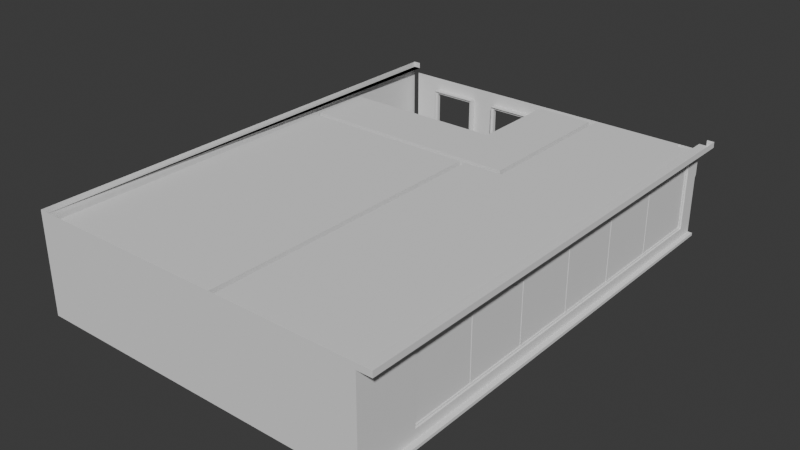 # Source: ResidentialBuilding_Detailed_BackBottomSW.blend  (saved by Blender 4.5.88; exported with 4.5.12 LTS)
import bpy
from mathutils import Matrix  # noqa: F401  (used for matrix-valued properties, if any)

bpy.ops.wm.read_factory_settings(use_empty=True)
scene = bpy.context.scene
scene.name = 'Scene'

# ---- collections
col_collection = bpy.data.collections.new('Collection'); scene.collection.children.link(col_collection)

# ---- materials (node trees are filled in below, after node groups)
mat_ground = bpy.data.materials.new('ground')
mat_ground.alpha_threshold = 0.0
mat_ground.roughness = 0.5
mat_ground.line_color = (0.0, 0.0, 0.0, 1.0)
mat_glass = bpy.data.materials.new('glass')
mat_glass.alpha_threshold = 0.0
mat_glass.specular_color = (0.0, 0.0, 0.0)
mat_glass.roughness = 0.5
mat_glass.specular_intensity = 0.0
mat_glass.line_color = (0.0, 0.0, 0.0, 0.3)

# ---- material node trees

# ---- world
world_world = bpy.data.worlds.new('World'); scene.world = world_world
world_world.use_nodes = True; world_world.node_tree.nodes.clear()
_N = world_world.node_tree.nodes; _L = world_world.node_tree.links
n0 = _N.new('ShaderNodeOutputWorld'); n0.name = 'World Output'; n0.location = (200, 100)
n1 = _N.new('ShaderNodeBackground'); n1.name = 'Background'; n1.location = (-200, 100)
n1.inputs[0].default_value = (0.05088, 0.05088, 0.05088, 1.0)
_L.new(n1.outputs[0], n0.inputs[0])
n0.is_active_output = True
world_world.color = (0.05088, 0.05088, 0.05088)
world_world.sun_shadow_jitter_overblur = 0.0

# ---- meshes
me_residential_buildings_001_007 = bpy.data.meshes.new('Residential Buildings 001.007')
me_residential_buildings_001_007.from_pydata([(-6.127, -4.979, 0.962), (-6.127, -6.089, 0.962), (-6.127, -6.089, 2.238), (-6.127, -4.979, 2.238), (-6.077, -4.979, 2.238), (-6.077, -4.979, 0.962), (-6.077, -6.089, 2.238), (-6.077, -6.089, 0.962), (-6.077, -4.489, 0.962), (-6.077, -4.489, 2.238), (-6.077, -3.379, 0.962), (-6.077, -3.379, 2.238), (-6.127, -3.379, 2.238), (-6.127, -4.489, 2.238), (-6.127, -4.489, 0.962), (-6.127, -3.379, 0.962), (-6.127, 0.621, 0.962), (-6.127, -0.4892, 0.962), (-6.127, -0.4892, 2.238), (-6.127, 0.621, 2.238), (-6.077, 0.621, 2.238), (-6.077, 0.621, 0.962), (-6.077, -0.4892, 2.238), (-6.077, -0.4892, 0.962), (-3.319, 8.162, 0.1), (-4.985, 8.162, 0.1), (-4.985, 8.162, 2.65), (-3.319, 8.162, 2.65), (-4.985, 8.287, 2.65), (-4.985, 8.287, 0.1), (-3.319, 8.287, 0.1), (-3.319, 8.287, 2.65), (-3.406, 8.287, 0.1), (-3.406, 8.287, 2.563), (-4.898, 8.287, 0.1), (-4.898, 8.287, 2.563), (-4.898, 8.162, 2.563), (-3.406, 8.162, 2.563), (-4.898, 8.162, 0.1), (-3.406, 8.162, 0.1), (5.571, -3.761, 0.475), (5.625, -3.761, 0.475), (5.571, -3.761, 2.825), (5.625, -3.761, 2.825), (5.571, -3.861, 0.475), (5.571, -3.861, 2.825), (5.625, -3.861, 0.475), (5.625, -3.861, 2.825), (5.625, -1.561, 2.825), (5.625, -1.561, 0.475), (5.571, -1.561, 2.825), (5.571, -1.561, 0.475), (5.625, -1.461, 2.825), (5.571, -1.461, 2.825), (5.625, -1.461, 0.475), (5.571, -1.461, 0.475), (5.571, 0.8394, 0.475), (5.625, 0.8394, 0.475), (5.571, 0.8394, 2.825), (5.625, 0.8394, 2.825), (5.571, 0.7394, 0.475), (5.571, 0.7394, 2.825), (5.625, 0.7394, 0.475), (5.625, 0.7394, 2.825), (5.625, 3.039, 2.825), (5.625, 3.039, 0.475), (5.571, 3.039, 2.825), (5.571, 3.039, 0.475), (5.625, 3.139, 2.825), (5.571, 3.139, 2.825), (5.625, 3.139, 0.475), (5.571, 3.139, 0.475), (-6.052, -6.129, 0.922), (-6.052, -6.129, 2.278), (-6.052, -4.939, 2.278), (-6.052, -4.939, 0.922), (-6.152, -4.939, 2.278), (-6.152, -6.129, 2.278), (-6.152, -6.129, 0.922), (-6.152, -4.939, 0.922), (-6.152, -4.979, 0.962), (-6.152, -6.089, 0.962), (-6.152, -6.089, 2.238), (-6.152, -4.979, 2.238), (-6.052, -4.979, 2.238), (-6.052, -4.979, 0.962), (-6.052, -6.089, 2.238), (-6.052, -6.089, 0.962), (-6.052, -4.489, 0.962), (-6.052, -4.489, 2.238), (-6.052, -3.379, 0.962), (-6.052, -3.379, 2.238), (-6.152, -3.379, 2.238), (-6.152, -4.489, 2.238), (-6.152, -4.489, 0.962), (-6.152, -3.379, 0.962), (-6.152, -3.339, 0.922), (-6.152, -4.529, 0.922), (-6.152, -4.529, 2.278), (-6.152, -3.339, 2.278), (-6.052, -3.339, 0.922), (-6.052, -3.339, 2.278), (-6.052, -4.529, 2.278), (-6.052, -4.529, 0.922), (-6.052, -0.5292, 0.922), (-6.052, -0.5292, 2.278), (-6.052, 0.661, 2.278), (-6.052, 0.661, 0.922), (-6.152, 0.661, 2.278), (-6.152, -0.5292, 2.278), (-6.152, -0.5292, 0.922), (-6.152, 0.661, 0.922), (-6.152, 0.621, 0.962), (-6.152, -0.4892, 0.962), (-6.152, -0.4892, 2.238), (-6.152, 0.621, 2.238), (-6.052, 0.621, 2.238), (-6.052, 0.621, 0.962), (-6.052, -0.4892, 2.238), (-6.052, -0.4892, 0.962), (-4.939, -8.351, 3.3), (-4.939, -8.351, 0.1), (-5.395, -8.351, 3.3), (-5.395, -8.351, 0.1), (4.935, -8.351, 0.1), (4.935, -8.351, 3.3), (5.391, -8.351, 0.1), (5.391, -8.351, 3.3), (-6.202, 0.661, 0.922), (-6.202, -0.5292, 0.922), (-6.202, -0.5292, 2.278), (-6.202, 0.661, 2.278), (-6.002, 0.661, 0.922), (-6.002, 0.661, 2.278), (-6.002, -0.5292, 2.278), (-6.002, -0.5292, 0.922), (-6.002, -4.529, 0.922), (-6.002, -4.529, 2.278), (-6.002, -3.339, 2.278), (-6.002, -3.339, 0.922), (-6.202, -3.339, 2.278), (-6.202, -4.529, 2.278), (-6.202, -4.529, 0.922), (-6.202, -3.339, 0.922), (-6.202, -4.939, 0.922), (-6.202, -6.129, 0.922), (-6.202, -6.129, 2.278), (-6.202, -4.939, 2.278), (-6.002, -4.939, 0.922), (-6.002, -4.939, 2.278), (-6.002, -6.129, 2.278), (-6.002, -6.129, 0.922), (6.198, 8.349, 3.5), (-0.8057, 8.162, 0.1), (-2.298, 8.162, 0.1), (-0.8057, 8.162, 2.563), (-2.298, 8.162, 2.563), (-2.298, 8.287, 2.563), (-2.298, 8.287, 0.1), (-0.8057, 8.287, 2.563), (-0.8057, 8.287, 0.1), (-0.7187, 8.287, 2.65), (-0.7187, 8.287, 0.1), (-2.385, 8.287, 0.1), (-2.385, 8.287, 2.65), (-0.7187, 8.162, 2.65), (-2.385, 8.162, 2.65), (-2.385, 8.162, 0.1), (-0.7187, 8.162, 0.1), (-3.319, 8.099, 0.1), (-4.985, 8.099, 0.1), (-4.985, 8.099, 2.65), (-3.319, 8.099, 2.65), (-0.7187, 8.099, 0.1), (-2.385, 8.099, 0.1), (-2.385, 8.099, 2.65), (-0.7187, 8.099, 2.65), (-2.385, 8.349, 2.65), (-2.385, 8.349, 0.1), (-0.7187, 8.349, 0.1), (-0.7187, 8.349, 2.65), (-4.985, 8.349, 2.65), (-4.985, 8.349, 0.1), (-3.319, 8.349, 0.1), (-3.319, 8.349, 2.65), (-6.002, 4.949, 0.1), (-6.002, 4.949, 3.1), (-0.302, 4.949, 3.1), (-0.302, 4.949, 0.1), (0.448, 8.149, 0.1), (-0.552, 8.349, 3.1), (0.448, 8.349, 0.1), (-0.552, 8.349, 0.1), (-0.302, 8.149, 0.1), (-0.302, 8.149, 3.1), (0.448, 8.149, 2.1), (0.448, 8.349, 2.1), (1.448, 8.149, 2.1), (1.448, 8.349, 2.1), (-5.152, 8.349, 3.1), (-5.152, 8.349, 0.1), (-6.002, 8.349, 3.1), (-6.002, 8.349, 0.1), (-2.852, 8.349, 0.1), (-2.852, 8.349, 3.1), (1.698, 8.149, 3.1), (1.898, 8.349, 3.1), (1.448, 8.349, 0.1), (1.448, 8.149, 0.1), (4.998, 8.349, 0.1), (4.998, 8.349, 3.1), (4.998, 8.149, 0.1), (4.998, 8.149, 3.1), (5.498, 8.149, 0.1), (5.498, 8.149, 3.1), (5.498, 8.349, 3.1), (5.498, 8.349, 0.1), (1.898, 8.349, 0.1), (1.698, 8.149, 0.1), (1.898, 2.649, 3.1), (1.898, 2.649, 0.1), (-6.002, 2.849, 0.1), (1.698, 2.849, 0.1), (1.698, 2.849, 3.1), (-6.002, 2.849, 3.1), (0.498, -6.151, 2.1), (0.298, -6.151, 2.1), (0.298, -4.151, 2.1), (0.498, -4.151, 2.1), (0.298, -8.151, 3.1), (0.298, -8.151, 0.1), (0.498, -8.151, 0.1), (0.498, -8.151, 3.1), (0.498, -6.151, 0.1), (0.298, -6.151, 0.1), (0.298, 2.649, 3.1), (0.298, -4.151, 0.1), (0.498, 2.649, 3.1), (0.498, -4.151, 0.1), (0.498, 2.649, 0.1), (0.298, 2.649, 0.1), (-6.002, 2.649, 3.1), (-6.002, 2.649, 0.1), (5.898, -8.351, 0.0), (-6.202, -8.351, 0.0), (-5.952, 8.349, 3.3), (-5.952, 8.349, 3.5), (-6.202, 8.349, 3.5), (-6.202, 8.349, 3.3), (-6.202, -8.351, 3.3), (-6.202, -8.351, 0.1), (-6.202, -8.351, 0.1), (5.948, 8.349, 3.5), (5.948, 8.349, 3.3), (6.198, 8.349, 3.3), (5.698, -8.351, 3.3), (-6.202, -8.351, 3.5), (6.198, -8.351, 3.5), (-6.202, -8.351, 3.3), (6.198, -8.351, 3.3), (5.498, -6.231, 0.425), (5.498, -6.231, 2.875), (5.498, 7.779, 2.875), (5.498, 7.779, 0.425), (5.698, 7.779, 0.425), (5.698, 7.779, 2.875), (5.698, -6.231, 2.875), (5.698, -6.231, 0.425), (5.548, 8.399, 2.025), (5.648, 8.399, 2.025), (5.648, 8.399, 0.1), (5.548, 8.399, 0.1), (5.548, 8.349, 0.1), (5.648, 8.349, 0.1), (5.648, 8.349, 2.1), (5.548, 8.349, 2.1), (5.498, 8.399, 2.183), (5.498, 8.399, 3.017), (5.698, 8.399, 2.183), (5.698, 8.399, 3.017), (5.498, -8.151, 3.1), (-6.002, -8.151, 3.1), (5.698, 8.349, 3.1), (5.498, 8.349, 2.1), (-6.002, -8.151, 0.1), (5.698, 8.349, 2.1), (5.698, -8.351, 0.1), (5.898, -8.351, 0.1), (5.498, -8.151, 0.1), (5.698, 8.349, 0.1), (5.571, 5.439, 0.475), (5.625, 5.439, 0.475), (5.571, 5.439, 2.825), (5.625, 5.439, 2.825), (5.571, 5.339, 0.475), (5.571, 5.339, 2.825), (5.625, 5.339, 0.475), (5.625, 5.339, 2.825), (5.548, -6.231, 0.425), (5.548, -6.231, 2.875), (5.548, 7.779, 2.875), (5.548, 7.779, 0.425), (5.648, 7.779, 0.425), (5.648, 7.779, 2.875), (5.648, -6.231, 2.875), (5.648, -6.231, 0.425), (5.648, -6.181, 2.825), (5.648, -6.181, 0.475), (5.648, 7.729, 2.825), (5.648, 7.729, 0.475), (5.548, 7.729, 2.825), (5.548, 7.729, 0.475), (5.548, -6.181, 2.825), (5.548, -6.181, 0.475), (5.613, -6.181, 2.825), (5.613, -6.181, 0.475), (5.613, 7.729, 2.825), (5.613, 7.729, 0.475), (5.583, 7.729, 2.825), (5.583, 7.729, 0.475), (5.583, -6.181, 2.825), (5.583, -6.181, 0.475), (5.578, 8.399, 3.017), (5.578, 8.399, 2.183), (5.618, 8.399, 3.017), (5.618, 8.399, 2.183), (-6.202, 8.351, 3.3), (5.698, 8.351, 3.3), (-6.202, 8.349, 0.1), (5.858, 8.351, 0.1), (-6.202, 8.349, 0.1), (5.858, 8.351, 0.0), (-6.202, 8.351, 0.0), (-6.202, 8.349, 0.3904), (-6.202, 8.351, 2.939)], [(120, 121), (122, 123), (124, 125), (126, 127)], [(3, 0, 1, 2), (7, 5, 4, 6), (0, 5, 7, 1), (1, 7, 6, 2), (2, 6, 4, 3), (0, 3, 4, 5), (15, 12, 11, 10), (13, 9, 11, 12), (14, 8, 9, 13), (15, 10, 8, 14), (8, 10, 11, 9), (12, 15, 14, 13), (19, 16, 17, 18), (23, 21, 20, 22), (16, 21, 23, 17), (17, 23, 22, 18), (18, 22, 20, 19), (16, 19, 20, 21), (30, 32, 33, 31), (28, 35, 34, 29), (31, 33, 35, 28), (26, 36, 37, 27), (25, 38, 36, 26), (27, 37, 39, 24), (35, 33, 37, 36), (34, 35, 36, 38), (33, 32, 39, 37), (42, 43, 41, 40), (46, 41, 43, 47), (45, 42, 40, 44), (45, 44, 46, 47), (50, 51, 49, 48), (50, 53, 55, 51), (49, 54, 52, 48), (53, 52, 54, 55), (58, 59, 57, 56), (62, 57, 59, 63), (61, 58, 56, 60), (61, 60, 62, 63), (66, 67, 65, 64), (66, 69, 71, 67), (65, 70, 68, 64), (69, 68, 70, 71), (78, 81, 80, 79), (77, 82, 81, 78), (76, 83, 82, 77), (79, 80, 83, 76), (74, 84, 85, 75), (73, 86, 84, 74), (72, 87, 86, 73), (75, 85, 87, 72), (80, 81, 87, 85), (81, 82, 86, 87), (82, 83, 84, 86), (80, 85, 84, 83), (95, 90, 91, 92), (93, 92, 91, 89), (94, 93, 89, 88), (95, 94, 88, 90), (100, 90, 88, 103), (103, 88, 89, 102), (102, 89, 91, 101), (101, 91, 90, 100), (96, 95, 92, 99), (99, 92, 93, 98), (98, 93, 94, 97), (97, 94, 95, 96), (110, 113, 112, 111), (109, 114, 113, 110), (108, 115, 114, 109), (111, 112, 115, 108), (106, 116, 117, 107), (105, 118, 116, 106), (104, 119, 118, 105), (107, 117, 119, 104), (112, 113, 119, 117), (113, 114, 118, 119), (114, 115, 116, 118), (112, 117, 116, 115), (250, 143, 129), (129, 128, 333, 330, 250), (130, 140, 249), (130, 249, 326, 334, 131), (250, 142, 143), (250, 144, 142), (250, 145, 144), (249, 140, 141), (249, 141, 147), (249, 147, 146), (143, 140, 130, 129), (147, 141, 142, 144), (250, 249, 146, 145), (242, 135, 139), (241, 138, 134), (281, 137, 138, 241), (284, 242, 139, 136), (281, 149, 137), (284, 136, 148), (284, 148, 151), (281, 150, 149), (241, 134, 133), (242, 132, 135), (242, 241, 133, 132), (284, 151, 150, 281), (149, 148, 136, 137), (139, 135, 134, 138), (128, 129, 135, 132), (129, 130, 134, 135), (130, 131, 133, 134), (128, 132, 133, 131), (143, 139, 138, 140), (141, 140, 138, 137), (142, 141, 137, 136), (143, 142, 136, 139), (144, 145, 151, 148), (145, 146, 150, 151), (146, 147, 149, 150), (144, 148, 149, 147), (205, 197, 208, 218), (189, 195, 194, 193), (249, 258, 248, 245), (159, 160, 153, 155), (158, 157, 156, 154), (157, 159, 155, 156), (165, 155, 153, 168), (167, 154, 156, 166), (166, 156, 155, 165), (161, 159, 157, 164), (164, 157, 158, 163), (162, 160, 159, 161), (184, 183, 169, 172), (183, 182, 170, 169), (182, 181, 171, 170), (181, 184, 172, 171), (180, 179, 173, 176), (179, 178, 174, 173), (178, 177, 175, 174), (177, 180, 176, 175), (190, 177, 204), (204, 177, 203), (192, 179, 180, 190), (204, 184, 181), (199, 181, 200), (203, 183, 184, 204), (222, 218, 208), (206, 217, 207, 198), (191, 192, 196), (212, 206, 210), (219, 206, 212), (219, 212, 214), (280, 219, 214), (280, 237, 219), (280, 232, 237), (224, 186, 187, 223), (223, 187, 194, 205), (208, 189, 188, 222), (193, 188, 189), (222, 188, 185, 221), (224, 221, 185, 186), (188, 187, 186, 185), (193, 194, 187, 188), (208, 207, 191, 189), (238, 233, 288, 220), (288, 211, 220), (220, 211, 209, 217), (288, 213, 211), (239, 238, 220), (288, 233, 231), (206, 198, 196), (205, 194, 195, 197), (198, 197, 195, 196), (208, 197, 198, 207), (189, 191, 196, 195), (199, 202, 201), (280, 214, 262, 261), (288, 260, 263, 213), (263, 262, 214, 213), (212, 210, 209, 211), (215, 216, 209), (213, 214, 212, 211), (222, 223, 205, 218), (219, 220, 217, 206), (237, 239, 220, 219), (221, 224, 223, 222), (237, 228, 238, 239), (232, 231, 233, 225), (281, 241, 235, 229), (237, 232, 225, 228), (235, 227, 226, 229), (228, 225, 226, 227), (238, 228, 227, 236), (234, 226, 225, 233), (226, 234, 230), (226, 230, 229), (236, 227, 240), (227, 235, 240), (238, 236, 234, 233), (284, 234, 236, 242), (242, 236, 240), (284, 230, 234), (288, 231, 232, 280), (284, 281, 229, 230), (241, 242, 240, 235), (282, 255, 266, 265), (285, 282, 265), (287, 243, 331, 329), (251, 244, 243, 287), (249, 245, 326), (247, 246, 245, 248), (258, 256, 247, 248), (255, 253, 254, 259), (254, 253, 252, 152), (254, 152, 257, 259), (259, 257, 256, 258), (249, 255, 259, 258), (266, 261, 262, 265), (267, 260, 261, 266), (267, 264, 263, 260), (265, 262, 263, 264), (288, 280, 261, 260), (286, 289, 264, 267), (289, 285, 265, 264), (255, 286, 267, 266), (270, 271, 268, 269), (275, 268, 271, 272), (273, 270, 269, 274), (279, 278, 276, 277), (283, 215, 277, 276), (282, 285, 278, 279), (289, 216, 285), (250, 286, 255, 249), (289, 286, 287), (250, 251, 287, 286), (292, 293, 291, 290), (296, 291, 293, 297), (295, 292, 290, 294), (295, 294, 296, 297), (305, 307, 306, 304), (304, 306, 308, 303), (303, 308, 309, 302), (302, 309, 307, 305), (301, 311, 310, 300), (300, 310, 312, 299), (313, 298, 299, 312), (298, 313, 311, 301), (308, 310, 311, 309), (311, 313, 307, 309), (307, 313, 312, 306), (306, 312, 310, 308), (317, 316, 314, 315), (321, 320, 318, 319), (316, 317, 319, 318), (315, 321, 319, 317), (315, 314, 320, 321), (314, 316, 318, 320), (322, 323, 325, 324), (282, 327, 255), (327, 253, 255), (330, 328, 251, 250), (329, 289, 287), (328, 332, 244, 251), (209, 210, 215), (177, 190, 180), (203, 177, 178), (181, 199, 204), (196, 192, 190), (285, 216, 283), (200, 181, 182), (202, 199, 200), (334, 333, 128, 131), (196, 190, 206)])
me_residential_buildings_001_007.polygons.foreach_set('material_index', [1, 1, 1, 1, 1, 1, 1, 1, 1, 1, 1, 1, 1, 1, 1, 1, 1, 1, 0, 0, 0, 0, 0, 0, 0, 0, 0, 0, 0, 0, 0, 0, 0, 0, 0, 0, 0, 0, 0, 0, 0, 0, 0, 0, 0, 0, 0, 0, 0, 0, 0, 0, 0, 0, 0, 0, 0, 0, 0, 0, 0, 0, 0, 0, 0, 0, 0, 0, 0, 0, 0, 0, 0, 0, 0, 0, 0, 0, 0, 0, 0, 0, 0, 0, 0, 0, 0, 0, 0, 0, 0, 0, 0, 0, 0, 0, 0, 0, 0, 0, 0, 0, 0, 0, 0, 0, 0, 0, 0, 0, 0, 0, 0, 0, 0, 0, 0, 0, 0, 0, 0, 0, 0, 0, 0, 0, 0, 0, 0, 0, 0, 0, 0, 0, 0, 0, 0, 0, 0, 0, 0, 0, 0, 0, 0, 0, 0, 0, 0, 0, 0, 0, 0, 0, 0, 0, 0, 0, 0, 0, 0, 0, 0, 0, 0, 0, 0, 0, 0, 0, 0, 0, 0, 0, 0, 0, 0, 0, 0, 0, 0, 0, 0, 0, 0, 0, 0, 0, 0, 0, 0, 0, 0, 0, 0, 0, 0, 0, 0, 0, 0, 0, 0, 0, 0, 0, 0, 0, 0, 0, 0, 0, 0, 0, 0, 0, 0, 0, 0, 0, 0, 0, 0, 0, 0, 0, 0, 0, 0, 0, 0, 0, 0, 0, 0, 0, 0, 0, 0, 0, 0, 0, 0, 0, 0, 0, 0, 0, 0, 1, 1, 1, 1, 1, 1, 1, 0, 0, 0, 0, 0, 0, 0, 0, 0, 0, 0, 0, 0, 0, 0])
_uv = me_residential_buildings_001_007.uv_layers.new(name='UVMap')
_uv.uv.foreach_set('vector', [0.0, 0.0, 1.0, 0.0, 1.0, 1.0, 0.0, 1.0, 0.0, 0.0, 1.0, 0.0, 1.0, 1.0, 0.0, 1.0, 0.0, 0.0, 1.0, 0.0, 1.0, 1.0, 0.0, 1.0, 0.0, 0.0, 1.0, 0.0, 1.0, 1.0, 0.0, 1.0, 0.0, 0.0, 1.0, 0.0, 1.0, 1.0, 0.0, 1.0, 0.0, 0.0, 1.0, 0.0, 1.0, 1.0, 0.0, 1.0, 0.0, 0.0, 1.0, 0.0, 1.0, 1.0, 0.0, 1.0, 0.0, 0.0, 1.0, 0.0, 1.0, 1.0, 0.0, 1.0, 0.0, 0.0, 1.0, 0.0, 1.0, 1.0, 0.0, 1.0, 0.0, 0.0, 1.0, 0.0, 1.0, 1.0, 0.0, 1.0, 0.0, 0.0, 1.0, 0.0, 1.0, 1.0, 0.0, 1.0, 0.0, 0.0, 1.0, 0.0, 1.0, 1.0, 0.0, 1.0, 0.0, 0.0, 1.0, 0.0, 1.0, 1.0, 0.0, 1.0, 0.0, 0.0, 1.0, 0.0, 1.0, 1.0, 0.0, 1.0, 0.0, 0.0, 1.0, 0.0, 1.0, 1.0, 0.0, 1.0, 0.0, 0.0, 1.0, 0.0, 1.0, 1.0, 0.0, 1.0, 0.0, 0.0, 1.0, 0.0, 1.0, 1.0, 0.0, 1.0, 0.0, 0.0, 1.0, 0.0, 1.0, 1.0, 0.0, 1.0, 0.6936, 0.04868, 0.6952, 0.04868, 0.6952, 0.0948, 0.6936, 0.09643, 0.6222, 0.2613, 0.6206, 0.2597, 0.6206, 0.2136, 0.6222, 0.2136, 0.6231, 0.7818, 0.6247, 0.7801, 0.6527, 0.7801, 0.6543, 0.7818, 0.6543, 0.7762, 0.6527, 0.7778, 0.6247, 0.7778, 0.6231, 0.7762, 0.6166, 0.2136, 0.6182, 0.2136, 0.6182, 0.2597, 0.6166, 0.2613, 0.6992, 0.09643, 0.6976, 0.0948, 0.6976, 0.04868, 0.6992, 0.04868, 0.6527, 0.7801, 0.6247, 0.7801, 0.6247, 0.7778, 0.6527, 0.7778, 0.6206, 0.2136, 0.6206, 0.2597, 0.6182, 0.2597, 0.6182, 0.2136, 0.6952, 0.0948, 0.6952, 0.04868, 0.6976, 0.04868, 0.6976, 0.0948, 0.6822, 0.1398, 0.6811, 0.1398, 0.6811, 0.09579, 0.6822, 0.09579, 0.6793, 0.09579, 0.6811, 0.09579, 0.6811, 0.1398, 0.6793, 0.1398, 0.684, 0.1398, 0.6822, 0.1398, 0.6822, 0.09579, 0.684, 0.09579, 0.6782, 0.1398, 0.6782, 0.09579, 0.6793, 0.09579, 0.6793, 0.1398, 0.6782, 0.1398, 0.6782, 0.09579, 0.6793, 0.09579, 0.6793, 0.1398, 0.684, 0.1398, 0.6822, 0.1398, 0.6822, 0.09579, 0.684, 0.09579, 0.6793, 0.09579, 0.6811, 0.09579, 0.6811, 0.1398, 0.6793, 0.1398, 0.6822, 0.1398, 0.6811, 0.1398, 0.6811, 0.09579, 0.6822, 0.09579, 0.6822, 0.1398, 0.6811, 0.1398, 0.6811, 0.09579, 0.6822, 0.09579, 0.6793, 0.09579, 0.6811, 0.09579, 0.6811, 0.1398, 0.6793, 0.1398, 0.684, 0.1398, 0.6822, 0.1398, 0.6822, 0.09579, 0.684, 0.09579, 0.6782, 0.1398, 0.6782, 0.09579, 0.6793, 0.09579, 0.6793, 0.1398, 0.6782, 0.1398, 0.6782, 0.09579, 0.6793, 0.09579, 0.6793, 0.1398, 0.684, 0.1398, 0.6822, 0.1398, 0.6822, 0.09579, 0.684, 0.09579, 0.6793, 0.09579, 0.6811, 0.09579, 0.6811, 0.1398, 0.6793, 0.1398, 0.6822, 0.1398, 0.6811, 0.1398, 0.6811, 0.09579, 0.6822, 0.09579, 0.08054, 0.8647, 0.08129, 0.8639, 0.1021, 0.8639, 0.1028, 0.8647, 0.3647, 0.4713, 0.3639, 0.4706, 0.3639, 0.4467, 0.3647, 0.4459, 0.201, 0.6405, 0.2003, 0.6413, 0.1795, 0.6413, 0.1787, 0.6405, 0.6967, 0.1011, 0.6974, 0.1019, 0.6974, 0.1258, 0.6967, 0.1265, 0.7, 0.1265, 0.6993, 0.1258, 0.6993, 0.1019, 0.7, 0.1011, 0.1787, 0.6439, 0.1795, 0.6432, 0.2003, 0.6432, 0.201, 0.6439, 0.3613, 0.4459, 0.3621, 0.4467, 0.3621, 0.4706, 0.3613, 0.4713, 0.1028, 0.8613, 0.1021, 0.862, 0.08129, 0.862, 0.08054, 0.8613, 0.1021, 0.8639, 0.08129, 0.8639, 0.08129, 0.862, 0.1021, 0.862, 0.3639, 0.4467, 0.3639, 0.4706, 0.3621, 0.4706, 0.3621, 0.4467, 0.1795, 0.6413, 0.2003, 0.6413, 0.2003, 0.6432, 0.1795, 0.6432, 0.6974, 0.1019, 0.6993, 0.1019, 0.6993, 0.1258, 0.6974, 0.1258, 0.6974, 0.1019, 0.6993, 0.1019, 0.6993, 0.1258, 0.6974, 0.1258, 0.1795, 0.6413, 0.2003, 0.6413, 0.2003, 0.6432, 0.1795, 0.6432, 0.3639, 0.4467, 0.3639, 0.4706, 0.3621, 0.4706, 0.3621, 0.4467, 0.1021, 0.8639, 0.08129, 0.8639, 0.08129, 0.862, 0.1021, 0.862, 0.1028, 0.8613, 0.1021, 0.862, 0.08129, 0.862, 0.08054, 0.8613, 0.3613, 0.4459, 0.3621, 0.4467, 0.3621, 0.4706, 0.3613, 0.4713, 0.1787, 0.6439, 0.1795, 0.6432, 0.2003, 0.6432, 0.201, 0.6439, 0.7, 0.1265, 0.6993, 0.1258, 0.6993, 0.1019, 0.7, 0.1011, 0.6967, 0.1011, 0.6974, 0.1019, 0.6974, 0.1258, 0.6967, 0.1265, 0.201, 0.6405, 0.2003, 0.6413, 0.1795, 0.6413, 0.1787, 0.6405, 0.3647, 0.4713, 0.3639, 0.4706, 0.3639, 0.4467, 0.3647, 0.4459, 0.08054, 0.8647, 0.08129, 0.8639, 0.1021, 0.8639, 0.1028, 0.8647, 0.08054, 0.8647, 0.08129, 0.8639, 0.1021, 0.8639, 0.1028, 0.8647, 0.3647, 0.4713, 0.3639, 0.4706, 0.3639, 0.4467, 0.3647, 0.4459, 0.201, 0.6405, 0.2003, 0.6413, 0.1795, 0.6413, 0.1787, 0.6405, 0.6967, 0.1011, 0.6974, 0.1019, 0.6974, 0.1258, 0.6967, 0.1265, 0.7, 0.1265, 0.6993, 0.1258, 0.6993, 0.1019, 0.7, 0.1011, 0.1787, 0.6439, 0.1795, 0.6432, 0.2003, 0.6432, 0.201, 0.6439, 0.3613, 0.4459, 0.3621, 0.4467, 0.3621, 0.4706, 0.3613, 0.4713, 0.1028, 0.8613, 0.1021, 0.862, 0.08129, 0.862, 0.08054, 0.8613, 0.1021, 0.8639, 0.08129, 0.8639, 0.08129, 0.862, 0.1021, 0.862, 0.3639, 0.4467, 0.3639, 0.4706, 0.3621, 0.4706, 0.3621, 0.4467, 0.1795, 0.6413, 0.2003, 0.6413, 0.2003, 0.6432, 0.1795, 0.6432, 0.6974, 0.1019, 0.6993, 0.1019, 0.6993, 0.1258, 0.6974, 0.1258, 0.6675, 0.6938, 0.6521, 0.6094, 0.6521, 0.5567, 0.6521, 0.5567, 0.6521, 0.5345, 0.6621, 0.3905, 0.6675, 0.3905, 0.6675, 0.6938, 0.6267, 0.5567, 0.6267, 0.6094, 0.6076, 0.6938, 0.6267, 0.5567, 0.6076, 0.6938, 0.6076, 0.3905, 0.6144, 0.3905, 0.6267, 0.5345, 0.6675, 0.6938, 0.6521, 0.6316, 0.6521, 0.6094, 0.6675, 0.6938, 0.6521, 0.6393, 0.6521, 0.6316, 0.6675, 0.6938, 0.6521, 0.6616, 0.6521, 0.6393, 0.6076, 0.6938, 0.6267, 0.6094, 0.6267, 0.6316, 0.6076, 0.6938, 0.6267, 0.6316, 0.6267, 0.6393, 0.6076, 0.6938, 0.6267, 0.6393, 0.6267, 0.6616, 0.6521, 0.6094, 0.6267, 0.6094, 0.6267, 0.5567, 0.6521, 0.5567, 0.6267, 0.6393, 0.6267, 0.6316, 0.6521, 0.6316, 0.6521, 0.6393, 0.6675, 0.6938, 0.6076, 0.6938, 0.6267, 0.6616, 0.6521, 0.6616, 0.7915, 0.6038, 0.8028, 0.6475, 0.8029, 0.6861, 0.8328, 0.6038, 0.8215, 0.6861, 0.8215, 0.6475, 0.8328, 0.7454, 0.8215, 0.7024, 0.8215, 0.6861, 0.8328, 0.6038, 0.7915, 0.7454, 0.7915, 0.6038, 0.8029, 0.6861, 0.8029, 0.7024, 0.8328, 0.7454, 0.8215, 0.7081, 0.8215, 0.7024, 0.7915, 0.7454, 0.8029, 0.7024, 0.8029, 0.7081, 0.7915, 0.7454, 0.8029, 0.7081, 0.8029, 0.7244, 0.8328, 0.7454, 0.8215, 0.7244, 0.8215, 0.7081, 0.8328, 0.6038, 0.8215, 0.6475, 0.8215, 0.6311, 0.7915, 0.6038, 0.8028, 0.6311, 0.8028, 0.6475, 0.7915, 0.6038, 0.8328, 0.6038, 0.8215, 0.6311, 0.8028, 0.6311, 0.7915, 0.7454, 0.8029, 0.7244, 0.8215, 0.7244, 0.8328, 0.7454, 0.8215, 0.7081, 0.8029, 0.7081, 0.8029, 0.7024, 0.8215, 0.7024, 0.8029, 0.6861, 0.8028, 0.6475, 0.8215, 0.6475, 0.8215, 0.6861, 0.621, 0.208, 0.621, 0.1857, 0.6247, 0.1857, 0.6247, 0.208, 0.621, 0.1857, 0.621, 0.1603, 0.6247, 0.1603, 0.6247, 0.1857, 0.621, 0.1603, 0.621, 0.138, 0.6247, 0.138, 0.6247, 0.1603, 0.621, 0.1127, 0.6247, 0.1127, 0.6247, 0.138, 0.621, 0.138, 0.3906, 0.332, 0.3944, 0.332, 0.3944, 0.3573, 0.3906, 0.3573, 0.3906, 0.3796, 0.3906, 0.3573, 0.3944, 0.3573, 0.3944, 0.3796, 0.3906, 0.405, 0.3906, 0.3796, 0.3944, 0.3796, 0.3944, 0.405, 0.3906, 0.4273, 0.3906, 0.405, 0.3944, 0.405, 0.3944, 0.4273, 0.365, 0.5122, 0.365, 0.5203, 0.3637, 0.5203, 0.3637, 0.5122, 0.365, 0.5203, 0.365, 0.5296, 0.3637, 0.5296, 0.3637, 0.5203, 0.365, 0.5296, 0.365, 0.5378, 0.3637, 0.5378, 0.3637, 0.5296, 0.365, 0.5471, 0.3637, 0.5471, 0.3637, 0.5378, 0.365, 0.5378, 0.3772, 0.08977, 0.3739, 0.07638, 0.3739, 0.0496, 0.3772, 0.0496, 0.3605, 0.0496, 0.3605, 0.07638, 0.3504, 0.08977, 0.3504, 0.0496, 0.8523, 0.7891, 0.843, 0.7984, 0.843, 0.4857, 0.8476, 0.4857, 0.6952, 0.0948, 0.6952, 0.04868, 0.6976, 0.04868, 0.6976, 0.0948, 0.6206, 0.2136, 0.6206, 0.2597, 0.6182, 0.2597, 0.6182, 0.2136, 0.6527, 0.7801, 0.6247, 0.7801, 0.6247, 0.7778, 0.6527, 0.7778, 0.6992, 0.09643, 0.6976, 0.0948, 0.6976, 0.04868, 0.6992, 0.04868, 0.6166, 0.2136, 0.6182, 0.2136, 0.6182, 0.2597, 0.6166, 0.2613, 0.6543, 0.7762, 0.6527, 0.7778, 0.6247, 0.7778, 0.6231, 0.7762, 0.6231, 0.7818, 0.6247, 0.7801, 0.6527, 0.7801, 0.6543, 0.7818, 0.6222, 0.2613, 0.6206, 0.2597, 0.6206, 0.2136, 0.6222, 0.2136, 0.6936, 0.04868, 0.6952, 0.04868, 0.6952, 0.0948, 0.6936, 0.09643, 0.8982, 0.7542, 0.8982, 0.8019, 0.8935, 0.8019, 0.8935, 0.7542, 0.8866, 0.07806, 0.9178, 0.07806, 0.9178, 0.08274, 0.8866, 0.08274, 0.8982, 0.6752, 0.8982, 0.7229, 0.8935, 0.7229, 0.8935, 0.6752, 0.8982, 0.7229, 0.8982, 0.7542, 0.8935, 0.7542, 0.8935, 0.7229, 0.7603, 0.5312, 0.7603, 0.5789, 0.7556, 0.5789, 0.7556, 0.5312, 0.8379, 0.07806, 0.8691, 0.07806, 0.8691, 0.08274, 0.8379, 0.08274, 0.7603, 0.4522, 0.7603, 0.5, 0.7556, 0.5, 0.7556, 0.4522, 0.7603, 0.5, 0.7603, 0.5312, 0.7556, 0.5312, 0.7556, 0.5, 0.06731, 0.9353, 0.04345, 0.9411, 0.03738, 0.9353, 0.03738, 0.9353, 0.04345, 0.9411, 0.03738, 0.9743, 0.06731, 0.9743, 0.06514, 0.9743, 0.06514, 0.9411, 0.06731, 0.9353, 0.03738, 0.9353, 0.03131, 0.9411, 0.009629, 0.9411, 0.007461, 0.9352, 0.009629, 0.9411, 0.007455, 0.9743, 0.03738, 0.9743, 0.03131, 0.9743, 0.03131, 0.9411, 0.03738, 0.9353, 0.7927, 0.181, 0.7927, 0.0818, 0.7973, 0.0818, 0.0992, 0.9353, 0.0992, 0.9743, 0.09334, 0.9743, 0.09334, 0.9483, 0.08032, 0.9743, 0.06731, 0.9743, 0.08033, 0.9483, 0.5947, 0.4276, 0.5367, 0.4233, 0.5948, 0.4238, 0.5357, 0.53, 0.5367, 0.4233, 0.5947, 0.4276, 0.5357, 0.53, 0.5947, 0.4276, 0.6041, 0.4277, 0.6012, 0.7235, 0.5357, 0.53, 0.6041, 0.4277, 0.6012, 0.7235, 0.5095, 0.5297, 0.5357, 0.53, 0.6012, 0.7235, 0.5076, 0.7226, 0.5095, 0.5297, 0.8337, 0.09656, 0.8337, 0.1359, 0.9311, 0.1359, 0.9685, 0.09656, 0.9685, 0.09656, 0.9311, 0.1359, 0.9311, 0.1958, 0.9685, 0.1958, 0.7973, 0.0818, 0.8161, 0.0818, 0.8301, 0.1417, 0.7927, 0.181, 0.8301, 0.0818, 0.8301, 0.1417, 0.8161, 0.0818, 0.7927, 0.181, 0.8301, 0.1417, 0.9275, 0.1417, 0.9275, 0.181, 0.5446, 0.08977, 0.5446, 0.0496, 0.5727, 0.0496, 0.5727, 0.08977, 0.6424, 0.0496, 0.6424, 0.08977, 0.5727, 0.08977, 0.5727, 0.0496, 0.6852, 0.0496, 0.6852, 0.08977, 0.6424, 0.08977, 0.6424, 0.0496, 0.7973, 0.0818, 0.7973, 0.07806, 0.8161, 0.07806, 0.8161, 0.0818, 0.8151, 0.3121, 0.8151, 0.3496, 0.7215, 0.3776, 0.7889, 0.1848, 0.7215, 0.3776, 0.7309, 0.0818, 0.7889, 0.1848, 0.7889, 0.1848, 0.7309, 0.0818, 0.7309, 0.07806, 0.7889, 0.07806, 0.7215, 0.3776, 0.7215, 0.0818, 0.7309, 0.0818, 0.8151, 0.1848, 0.8151, 0.3121, 0.7889, 0.1848, 0.7215, 0.3776, 0.8151, 0.3496, 0.8151, 0.3776, 0.0992, 0.9353, 0.09334, 0.9483, 0.08033, 0.9483, 0.3772, 0.08977, 0.3504, 0.08977, 0.3605, 0.07638, 0.3739, 0.07638, 0.6352, 0.1481, 0.639, 0.1481, 0.639, 0.1668, 0.6352, 0.1668, 0.639, 0.1106, 0.639, 0.1481, 0.6352, 0.1481, 0.6352, 0.1106, 0.639, 0.2043, 0.6352, 0.2043, 0.6352, 0.1668, 0.639, 0.1668, 0.007461, 0.9352, 0.002902, 0.9743, 0.002909, 0.9352, 0.8636, 0.9272, 0.8618, 0.6415, 0.866, 0.6485, 0.8675, 0.9011, 0.9194, 0.9272, 0.9135, 0.901, 0.913, 0.6487, 0.9191, 0.6418, 0.913, 0.6487, 0.866, 0.6485, 0.8618, 0.6415, 0.9191, 0.6418, 0.8618, 0.6318, 0.8618, 0.6278, 0.9192, 0.6285, 0.9192, 0.6323, 0.862, 0.6183, 0.9193, 0.6189, 0.9192, 0.6285, 0.9191, 0.6418, 0.8618, 0.6415, 0.8618, 0.6318, 0.9192, 0.6323, 0.4482, 0.0496, 0.4482, 0.08977, 0.3772, 0.08977, 0.3772, 0.0496, 0.1734, 0.9353, 0.1734, 0.9743, 0.0992, 0.9743, 0.0992, 0.9353, 0.7155, 0.1662, 0.6742, 0.1662, 0.6742, 0.147, 0.7155, 0.147, 0.5446, 0.0496, 0.5446, 0.08977, 0.4482, 0.08977, 0.4482, 0.0496, 0.7155, 0.1662, 0.7017, 0.2597, 0.6742, 0.2597, 0.6742, 0.1662, 0.7155, 0.3078, 0.6742, 0.3078, 0.6742, 0.2872, 0.7017, 0.2872, 0.001167, 0.4563, 0.194, 0.4563, 0.194, 0.5649, 0.001167, 0.5649, 0.7155, 0.1662, 0.7155, 0.3078, 0.7017, 0.2872, 0.7017, 0.2597, 0.8328, 0.524, 0.819, 0.4305, 0.819, 0.403, 0.8328, 0.3824, 0.4387, 0.3171, 0.4261, 0.3171, 0.4261, 0.3159, 0.4387, 0.3159, 0.4512, 0.3171, 0.4387, 0.3171, 0.4387, 0.3159, 0.4512, 0.3159, 0.4136, 0.3159, 0.4261, 0.3159, 0.4261, 0.3171, 0.4136, 0.3171, 0.819, 0.403, 0.7915, 0.403, 0.7915, 0.3824, 0.819, 0.403, 0.7915, 0.3824, 0.8328, 0.3824, 0.7915, 0.4305, 0.819, 0.4305, 0.7915, 0.524, 0.819, 0.4305, 0.8328, 0.524, 0.7915, 0.524, 0.8151, 0.3121, 0.8189, 0.3121, 0.8189, 0.3496, 0.8151, 0.3496, 0.9275, 0.3776, 0.8189, 0.3496, 0.8189, 0.3121, 0.9275, 0.1848, 0.9275, 0.1848, 0.8189, 0.3121, 0.8189, 0.1848, 0.9275, 0.3776, 0.8189, 0.3776, 0.8189, 0.3496, 0.6742, 0.3766, 0.6742, 0.3078, 0.7155, 0.3078, 0.7155, 0.3766, 0.7915, 0.7454, 0.8328, 0.7454, 0.8328, 0.8251, 0.7916, 0.8251, 0.8328, 0.6038, 0.7915, 0.6038, 0.7915, 0.524, 0.8328, 0.524, 0.7799, 0.4405, 0.7827, 0.6622, 0.7769, 0.64, 0.7769, 0.4483, 0.7662, 0.4405, 0.7799, 0.4405, 0.7769, 0.4483, 0.1761, 0.9587, 0.1761, 0.9569, 0.4863, 0.9569, 0.4863, 0.9587, 0.3814, 0.5987, 0.3814, 0.6005, 0.1604, 0.6005, 0.1604, 0.5987, 0.8523, 0.7891, 0.8476, 0.4857, 0.8523, 0.4857, 0.0719, 0.8823, 0.0761, 0.8823, 0.0761, 0.8857, 0.0719, 0.8857, 0.843, 0.7984, 0.8392, 0.7984, 0.8392, 0.4857, 0.843, 0.4857, 0.9856, 0.4886, 0.9809, 0.7919, 0.9762, 0.7919, 0.9762, 0.4792, 0.291, 0.6282, 0.2948, 0.6282, 0.2948, 0.6312, 0.291, 0.6312, 0.9762, 0.7919, 0.9724, 0.7919, 0.9724, 0.4792, 0.9762, 0.4792, 0.3759, 0.5576, 0.3722, 0.5576, 0.3722, 0.3254, 0.3759, 0.3254, 0.3853, 0.3347, 0.3853, 0.5482, 0.3759, 0.5576, 0.3759, 0.3254, 0.869, 0.8993, 0.8675, 0.9011, 0.866, 0.6485, 0.8678, 0.6504, 0.9119, 0.8991, 0.9135, 0.901, 0.8675, 0.9011, 0.869, 0.8993, 0.9119, 0.8991, 0.911, 0.6503, 0.913, 0.6487, 0.9135, 0.901, 0.8678, 0.6504, 0.866, 0.6485, 0.913, 0.6487, 0.9116, 0.651, 0.9194, 0.9272, 0.8636, 0.9272, 0.8675, 0.9011, 0.9135, 0.901, 0.7389, 0.6622, 0.7389, 0.4405, 0.7433, 0.4483, 0.7433, 0.64, 0.7389, 0.4405, 0.7662, 0.4405, 0.7769, 0.4483, 0.7433, 0.4483, 0.7827, 0.6622, 0.7389, 0.6622, 0.7433, 0.64, 0.7769, 0.64, 0.7087, 0.1003, 0.7106, 0.1003, 0.7106, 0.1363, 0.7087, 0.1363, 0.7115, 0.1378, 0.7106, 0.1363, 0.7106, 0.1003, 0.7115, 0.1003, 0.7078, 0.1003, 0.7087, 0.1003, 0.7087, 0.1363, 0.7078, 0.1378, 0.3907, 0.4844, 0.3907, 0.4688, 0.3944, 0.4688, 0.3944, 0.4844, 0.3953, 0.4673, 0.3953, 0.486, 0.3944, 0.4844, 0.3944, 0.4688, 0.3897, 0.486, 0.3897, 0.4673, 0.3907, 0.4688, 0.3907, 0.4844, 0.06348, 0.8693, 0.06737, 0.8693, 0.06346, 0.9082, 0.7389, 0.8183, 0.7389, 0.6622, 0.7827, 0.6622, 0.7827, 0.8183, 0.4863, 0.9617, 0.1829, 0.9625, 0.1761, 0.9587, 0.3776, 0.5918, 0.3814, 0.5987, 0.1604, 0.5987, 0.1642, 0.5918, 0.6822, 0.1398, 0.6811, 0.1398, 0.6811, 0.09579, 0.6822, 0.09579, 0.6793, 0.09579, 0.6811, 0.09579, 0.6811, 0.1398, 0.6793, 0.1398, 0.684, 0.1398, 0.6822, 0.1398, 0.6822, 0.09579, 0.684, 0.09579, 0.6782, 0.1398, 0.6782, 0.09579, 0.6793, 0.09579, 0.6793, 0.1398, 0.6881, 0.0521, 0.689, 0.05304, 0.689, 0.09704, 0.6881, 0.09798, 0.7163, 0.9678, 0.7172, 0.9669, 0.9776, 0.9669, 0.9786, 0.9678, 0.7053, 0.09491, 0.7044, 0.09397, 0.7044, 0.04997, 0.7053, 0.04903, 0.9888, 0.6329, 0.9901, 0.6339, 0.9901, 0.8943, 0.9888, 0.8952, 0.7016, 0.04903, 0.7025, 0.04997, 0.7025, 0.09397, 0.7016, 0.09491, 0.9786, 0.9641, 0.9776, 0.965, 0.7172, 0.965, 0.7162, 0.9641, 0.6909, 0.05304, 0.6918, 0.0521, 0.6918, 0.09798, 0.6909, 0.09704, 0.994, 0.8952, 0.9927, 0.8943, 0.9927, 0.6339, 0.994, 0.6329, 0.7044, 0.09397, 0.7025, 0.09397, 0.7025, 0.04997, 0.7044, 0.04997, 0.9927, 0.6339, 0.9927, 0.8943, 0.9901, 0.8943, 0.9901, 0.6339, 0.689, 0.05304, 0.6909, 0.05304, 0.6909, 0.09704, 0.689, 0.09704, 0.7172, 0.9669, 0.7172, 0.965, 0.9776, 0.965, 0.9776, 0.9669, 0.0, 0.0, 1.0, 0.0, 1.0, 1.0, 0.0, 1.0, 0.0, 0.0, 1.0, 0.0, 1.0, 1.0, 0.0, 1.0, 0.0, 0.0, 1.0, 0.0, 1.0, 1.0, 0.0, 1.0, 0.0, 0.0, 1.0, 0.0, 1.0, 1.0, 0.0, 1.0, 0.0, 0.0, 1.0, 0.0, 1.0, 1.0, 0.0, 1.0, 0.0, 0.0, 1.0, 0.0, 1.0, 1.0, 0.0, 1.0, 0.0, 0.0, 1.0, 0.0, 1.0, 1.0, 0.0, 1.0, 0.7799, 0.4405, 0.7827, 0.4404, 0.7827, 0.6622, 0.9856, 0.7919, 0.9809, 0.7919, 0.9856, 0.4886, 0.9866, 0.3178, 0.9904, 0.3178, 0.9904, 0.628, 0.9866, 0.6212, 0.4863, 0.9587, 0.4863, 0.9617, 0.1761, 0.9587, 0.9904, 0.3178, 0.9923, 0.3178, 0.9923, 0.628, 0.9904, 0.628, 0.9192, 0.6285, 0.8618, 0.6278, 0.862, 0.6183, 0.04345, 0.9411, 0.06731, 0.9353, 0.06514, 0.9411, 0.03738, 0.9743, 0.04345, 0.9411, 0.04345, 0.9743, 0.009629, 0.9411, 0.007461, 0.9352, 0.03738, 0.9353, 0.08033, 0.9483, 0.06731, 0.9743, 0.06731, 0.9353, 0.06346, 0.9082, 0.06737, 0.8693, 0.06735, 0.9082, 0.007455, 0.9743, 0.009629, 0.9411, 0.009623, 0.9743, 0.002902, 0.9743, 0.007461, 0.9352, 0.007455, 0.9743, 0.6144, 0.3905, 0.6621, 0.3905, 0.6521, 0.5345, 0.6267, 0.5345, 0.08033, 0.9483, 0.06731, 0.9353, 0.0992, 0.9353])
me_residential_buildings_001_007.materials.append(mat_ground)
me_residential_buildings_001_007.materials.append(mat_glass)
me_residential_buildings_001_007.use_remesh_preserve_volume = False
me_residential_buildings_001_007.use_remesh_preserve_attributes = False
me_residential_buildings_001_007.use_mirror_vertex_groups = False
me_residential_buildings_001_007.update()

# ---- objects
ob_resbuild_detailed_backbottomsw = bpy.data.objects.new('ResBuild_Detailed_BackBottomSW', me_residential_buildings_001_007)

# ---- transforms, parenting, visibility, modifiers, constraints
ob_resbuild_detailed_backbottomsw.location = (0.0, 0.0, 0.0)

# ---- collection membership
col_collection.objects.link(ob_resbuild_detailed_backbottomsw)

# ---- scene / render settings (as saved in the file)
scene.frame_start = 1; scene.frame_end = 250; scene.frame_set(1)
scene.render.engine = 'BLENDER_EEVEE_NEXT'
bpy.context.view_layer.update()

# ---- added for rendering (the .blend has no active camera and no usable light): camera, sun
cam_auto = bpy.data.cameras.new('AutoCamera')
cam_auto.lens = 50.0
cam_auto.sensor_width = 36.0
cam_auto.clip_end = 1000.0
ob_auto_camera = bpy.data.objects.new('AutoCamera', cam_auto)
scene.collection.objects.link(ob_auto_camera)
ob_auto_camera.location = (19.5501, -23.4383, 17.3917)
ob_auto_camera.rotation_euler = (1.09748, -7.21219e-08, 0.694738)
scene.camera = ob_auto_camera
light_auto_sun = bpy.data.lights.new('AutoSun', 'SUN')
light_auto_sun.energy = 3.0
light_auto_sun.angle = 0.0523599
ob_auto_sun = bpy.data.objects.new('AutoSun', light_auto_sun)
scene.collection.objects.link(ob_auto_sun)
ob_auto_sun.rotation_euler = (0.872665, 0.174533, 0.523599)
bpy.context.view_layer.update()
